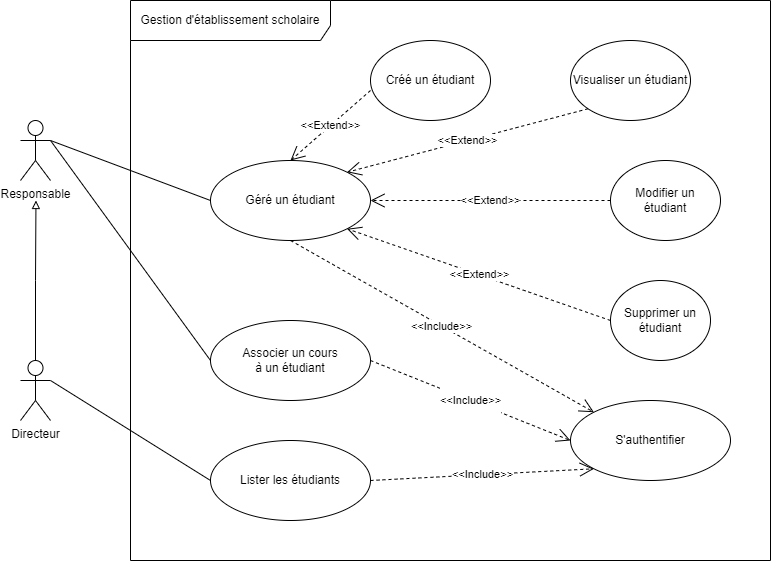

The diagram above was exported from draw.io. Its source (the exported page's mxGraphModel, read from the mxfile embedded in the PNG):
<mxGraphModel dx="1374" dy="754" grid="1" gridSize="10" guides="1" tooltips="1" connect="1" arrows="1" fold="1" page="1" pageScale="1" pageWidth="827" pageHeight="1169" math="0" shadow="0">
  <root>
    <mxCell id="0" />
    <mxCell id="1" parent="0" />
    <mxCell id="qdf_mOrGkHAhyOf-ajJ--49" style="edgeStyle=orthogonalEdgeStyle;rounded=0;orthogonalLoop=1;jettySize=auto;html=1;exitX=0.5;exitY=0;exitDx=0;exitDy=0;exitPerimeter=0;endArrow=block;endFill=0;" parent="1" source="qdf_mOrGkHAhyOf-ajJ--28" edge="1">
      <mxGeometry relative="1" as="geometry">
        <mxPoint x="65.47058823529414" y="240" as="targetPoint" />
      </mxGeometry>
    </mxCell>
    <mxCell id="qdf_mOrGkHAhyOf-ajJ--52" style="edgeStyle=none;rounded=0;orthogonalLoop=1;jettySize=auto;html=1;exitX=1;exitY=0.3333333333333333;exitDx=0;exitDy=0;exitPerimeter=0;entryX=0;entryY=0.5;entryDx=0;entryDy=0;endArrow=none;endFill=0;" parent="1" source="qdf_mOrGkHAhyOf-ajJ--28" target="qdf_mOrGkHAhyOf-ajJ--34" edge="1">
      <mxGeometry relative="1" as="geometry" />
    </mxCell>
    <mxCell id="qdf_mOrGkHAhyOf-ajJ--28" value="Directeur" style="shape=umlActor;verticalLabelPosition=bottom;verticalAlign=top;html=1;outlineConnect=0;" parent="1" vertex="1">
      <mxGeometry x="50" y="400" width="30" height="60" as="geometry" />
    </mxCell>
    <mxCell id="qdf_mOrGkHAhyOf-ajJ--29" value="Gestion d'établissement scholaire" style="shape=umlFrame;whiteSpace=wrap;html=1;width=200;height=40;" parent="1" vertex="1">
      <mxGeometry x="160" y="40" width="640" height="560" as="geometry" />
    </mxCell>
    <mxCell id="qdf_mOrGkHAhyOf-ajJ--50" style="rounded=0;orthogonalLoop=1;jettySize=auto;html=1;exitX=1;exitY=0.3333333333333333;exitDx=0;exitDy=0;exitPerimeter=0;entryX=0;entryY=0.5;entryDx=0;entryDy=0;endArrow=none;endFill=0;" parent="1" source="qdf_mOrGkHAhyOf-ajJ--32" target="qdf_mOrGkHAhyOf-ajJ--33" edge="1">
      <mxGeometry relative="1" as="geometry" />
    </mxCell>
    <mxCell id="qdf_mOrGkHAhyOf-ajJ--51" style="edgeStyle=none;rounded=0;orthogonalLoop=1;jettySize=auto;html=1;exitX=1;exitY=0.3333333333333333;exitDx=0;exitDy=0;exitPerimeter=0;entryX=0;entryY=0.5;entryDx=0;entryDy=0;endArrow=none;endFill=0;" parent="1" source="qdf_mOrGkHAhyOf-ajJ--32" target="qdf_mOrGkHAhyOf-ajJ--35" edge="1">
      <mxGeometry relative="1" as="geometry" />
    </mxCell>
    <mxCell id="qdf_mOrGkHAhyOf-ajJ--32" value="Responsable" style="shape=umlActor;verticalLabelPosition=bottom;verticalAlign=top;html=1;" parent="1" vertex="1">
      <mxGeometry x="50" y="160" width="30" height="60" as="geometry" />
    </mxCell>
    <mxCell id="qdf_mOrGkHAhyOf-ajJ--33" value="Géré un étudiant" style="ellipse;whiteSpace=wrap;html=1;" parent="1" vertex="1">
      <mxGeometry x="240" y="200" width="160" height="80" as="geometry" />
    </mxCell>
    <mxCell id="qdf_mOrGkHAhyOf-ajJ--34" value="Lister les étudiants" style="ellipse;whiteSpace=wrap;html=1;" parent="1" vertex="1">
      <mxGeometry x="240" y="480" width="160" height="80" as="geometry" />
    </mxCell>
    <mxCell id="qdf_mOrGkHAhyOf-ajJ--35" value="Associer un cours&lt;br&gt;à un étudiant" style="ellipse;whiteSpace=wrap;html=1;" parent="1" vertex="1">
      <mxGeometry x="240" y="360" width="160" height="80" as="geometry" />
    </mxCell>
    <mxCell id="qdf_mOrGkHAhyOf-ajJ--36" value="S'authentifier" style="ellipse;whiteSpace=wrap;html=1;" parent="1" vertex="1">
      <mxGeometry x="600" y="440" width="160" height="80" as="geometry" />
    </mxCell>
    <mxCell id="qdf_mOrGkHAhyOf-ajJ--37" value="Créé un étudiant" style="ellipse;whiteSpace=wrap;html=1;" parent="1" vertex="1">
      <mxGeometry x="400" y="80" width="120" height="80" as="geometry" />
    </mxCell>
    <mxCell id="qdf_mOrGkHAhyOf-ajJ--38" value="Modifier un&lt;br&gt;étudiant" style="ellipse;whiteSpace=wrap;html=1;" parent="1" vertex="1">
      <mxGeometry x="640" y="200" width="110" height="80" as="geometry" />
    </mxCell>
    <mxCell id="qdf_mOrGkHAhyOf-ajJ--39" value="Supprimer un étudiant" style="ellipse;whiteSpace=wrap;html=1;" parent="1" vertex="1">
      <mxGeometry x="640" y="320" width="100" height="80" as="geometry" />
    </mxCell>
    <mxCell id="qdf_mOrGkHAhyOf-ajJ--40" value="Visualiser un étudiant" style="ellipse;whiteSpace=wrap;html=1;" parent="1" vertex="1">
      <mxGeometry x="600" y="80" width="120" height="80" as="geometry" />
    </mxCell>
    <mxCell id="qdf_mOrGkHAhyOf-ajJ--41" value="&amp;lt;&amp;lt;Include&amp;gt;&amp;gt;" style="endArrow=open;endSize=12;dashed=1;html=1;rounded=0;exitX=0.5;exitY=1;exitDx=0;exitDy=0;entryX=0;entryY=0;entryDx=0;entryDy=0;" parent="1" source="qdf_mOrGkHAhyOf-ajJ--33" target="qdf_mOrGkHAhyOf-ajJ--36" edge="1">
      <mxGeometry width="160" relative="1" as="geometry">
        <mxPoint x="330" y="370" as="sourcePoint" />
        <mxPoint x="490" y="370" as="targetPoint" />
      </mxGeometry>
    </mxCell>
    <mxCell id="qdf_mOrGkHAhyOf-ajJ--42" value="&#10;&#10;&lt;span style=&quot;color: rgb(0, 0, 0); font-family: helvetica; font-size: 11px; font-style: normal; font-weight: 400; letter-spacing: normal; text-align: center; text-indent: 0px; text-transform: none; word-spacing: 0px; background-color: rgb(255, 255, 255); display: inline; float: none;&quot;&gt;&amp;lt;&amp;lt;Include&amp;gt;&amp;gt;&lt;/span&gt;&#10;&#10;" style="endArrow=open;endSize=12;dashed=1;html=1;rounded=0;exitX=1;exitY=0.5;exitDx=0;exitDy=0;entryX=0;entryY=0.5;entryDx=0;entryDy=0;" parent="1" source="qdf_mOrGkHAhyOf-ajJ--35" target="qdf_mOrGkHAhyOf-ajJ--36" edge="1">
      <mxGeometry width="160" relative="1" as="geometry">
        <mxPoint x="430" y="285" as="sourcePoint" />
        <mxPoint x="640" y="350" as="targetPoint" />
      </mxGeometry>
    </mxCell>
    <mxCell id="qdf_mOrGkHAhyOf-ajJ--43" value="&#10;&#10;&lt;span style=&quot;color: rgb(0, 0, 0); font-family: helvetica; font-size: 11px; font-style: normal; font-weight: 400; letter-spacing: normal; text-align: center; text-indent: 0px; text-transform: none; word-spacing: 0px; background-color: rgb(255, 255, 255); display: inline; float: none;&quot;&gt;&amp;lt;&amp;lt;Include&amp;gt;&amp;gt;&lt;/span&gt;&#10;&#10;" style="endArrow=open;endSize=12;dashed=1;html=1;rounded=0;exitX=1;exitY=0.5;exitDx=0;exitDy=0;entryX=0;entryY=1;entryDx=0;entryDy=0;" parent="1" source="qdf_mOrGkHAhyOf-ajJ--34" target="qdf_mOrGkHAhyOf-ajJ--36" edge="1">
      <mxGeometry width="160" relative="1" as="geometry">
        <mxPoint x="430" y="405" as="sourcePoint" />
        <mxPoint x="570" y="385" as="targetPoint" />
      </mxGeometry>
    </mxCell>
    <mxCell id="qdf_mOrGkHAhyOf-ajJ--44" value="&amp;lt;&amp;lt;Extend&amp;gt;&amp;gt;" style="endArrow=open;endSize=12;dashed=1;html=1;rounded=0;exitX=0;exitY=0.625;exitDx=0;exitDy=0;entryX=0.5;entryY=0;entryDx=0;entryDy=0;exitPerimeter=0;" parent="1" source="qdf_mOrGkHAhyOf-ajJ--37" target="qdf_mOrGkHAhyOf-ajJ--33" edge="1">
      <mxGeometry width="160" relative="1" as="geometry">
        <mxPoint x="430" y="285" as="sourcePoint" />
        <mxPoint x="590.5025253169417" y="360.25126265847086" as="targetPoint" />
      </mxGeometry>
    </mxCell>
    <mxCell id="qdf_mOrGkHAhyOf-ajJ--45" value="&amp;lt;&amp;lt;Extend&amp;gt;&amp;gt;" style="endArrow=open;endSize=12;dashed=1;html=1;rounded=0;exitX=0;exitY=1;exitDx=0;exitDy=0;entryX=1;entryY=0;entryDx=0;entryDy=0;" parent="1" source="qdf_mOrGkHAhyOf-ajJ--40" target="qdf_mOrGkHAhyOf-ajJ--33" edge="1">
      <mxGeometry width="160" relative="1" as="geometry">
        <mxPoint x="235" y="200" as="sourcePoint" />
        <mxPoint x="310.5025253169417" y="260.25126265847086" as="targetPoint" />
      </mxGeometry>
    </mxCell>
    <mxCell id="qdf_mOrGkHAhyOf-ajJ--46" value="&amp;lt;&amp;lt;Extend&amp;gt;&amp;gt;" style="endArrow=open;endSize=12;dashed=1;html=1;rounded=0;exitX=0;exitY=0.5;exitDx=0;exitDy=0;entryX=1;entryY=0.5;entryDx=0;entryDy=0;" parent="1" source="qdf_mOrGkHAhyOf-ajJ--38" target="qdf_mOrGkHAhyOf-ajJ--33" edge="1">
      <mxGeometry width="160" relative="1" as="geometry">
        <mxPoint x="355" y="150" as="sourcePoint" />
        <mxPoint x="360" y="250" as="targetPoint" />
      </mxGeometry>
    </mxCell>
    <mxCell id="qdf_mOrGkHAhyOf-ajJ--47" value="&amp;lt;&amp;lt;Extend&amp;gt;&amp;gt;" style="endArrow=open;endSize=12;dashed=1;html=1;rounded=0;exitX=0;exitY=0.5;exitDx=0;exitDy=0;entryX=1;entryY=1;entryDx=0;entryDy=0;" parent="1" source="qdf_mOrGkHAhyOf-ajJ--39" target="qdf_mOrGkHAhyOf-ajJ--33" edge="1">
      <mxGeometry width="160" relative="1" as="geometry">
        <mxPoint x="505" y="180" as="sourcePoint" />
        <mxPoint x="409.4974746830583" y="260.25126265847086" as="targetPoint" />
      </mxGeometry>
    </mxCell>
  </root>
</mxGraphModel>